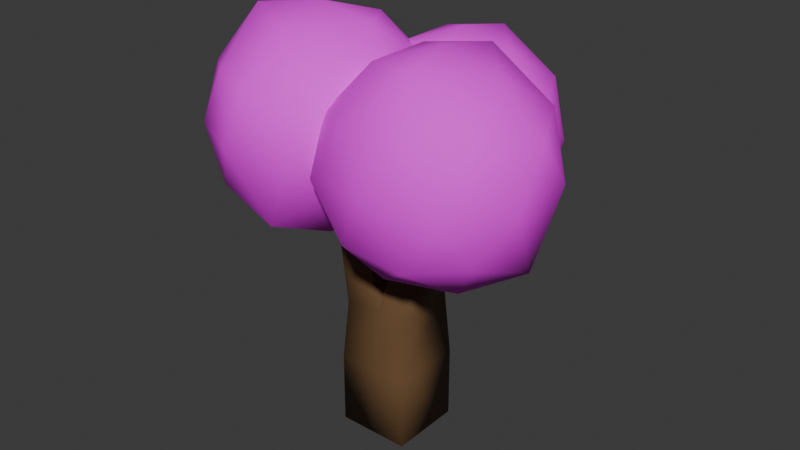 # Source: tree.blend  (saved by Blender 4.3.32; exported with 4.5.12 LTS)
import bpy
from mathutils import Matrix  # noqa: F401  (used for matrix-valued properties, if any)

bpy.ops.wm.read_factory_settings(use_empty=True)
scene = bpy.context.scene
scene.name = 'Scene'

# ---- collections
col_collection = bpy.data.collections.new('Collection'); scene.collection.children.link(col_collection)

# ---- images (referenced by path relative to the original .blend; pixels are not part of the script)
import os
ASSET_DIR = os.environ.get("B2B_ASSET_DIR", "")  # directory of the original .blend (textures are referenced by path, not embedded)
HERE = os.path.dirname(os.path.abspath(__file__))  # packed textures are extracted next to this script under _unpacked/

def load_image(name, relpath, width, height, colorspace="sRGB"):
    """Load a texture the original file referenced (path relative to the .blend, or extracted next to this script)."""
    p = next((c for c in (os.path.join(HERE, relpath), os.path.join(ASSET_DIR, relpath)) if relpath and os.path.exists(c)), "")
    if p:
        img = bpy.data.images.load(p, check_existing=True)
        img.name = name
    else:  # same state as the original file: an image datablock whose file is absent (Cycles renders it pink)
        img = bpy.data.images.new(name, width, height)
        img.source = "FILE"
        img.filepath = "//" + (relpath or name)
    img.colorspace_settings.name = colorspace
    return img
img_tree_jpg = load_image('tree.jpg', 'tree.jpg', 1024, 1024, 'sRGB')

# ---- materials (node trees are filled in below, after node groups)
mat_material = bpy.data.materials.new('Material')
mat_material.alpha_threshold = 0.0
mat_material.roughness = 0.5
mat_material.line_color = (0.0, 0.0, 0.0, 1.0)
mat_material_001 = bpy.data.materials.new('Material.001')

# ---- material node trees
mat_material.use_nodes = True; mat_material.node_tree.nodes.clear()
_N = mat_material.node_tree.nodes; _L = mat_material.node_tree.links
n0 = _N.new('ShaderNodeOutputMaterial'); n0.name = 'Material Output'; n0.location = (300, 300)
n1 = _N.new('ShaderNodeBsdfPrincipled'); n1.name = 'Principled BSDF'; n1.location = (10, 300)
n1.inputs[0].default_value = (0.1503, 0.08082, 0.03554, 1.0)
n1.inputs[3].default_value = 1.45
_L.new(n1.outputs[0], n0.inputs[0])
n0.is_active_output = True
mat_material_001.use_nodes = True; mat_material_001.node_tree.nodes.clear()
_N = mat_material_001.node_tree.nodes; _L = mat_material_001.node_tree.links
n0 = _N.new('ShaderNodeBsdfPrincipled'); n0.name = 'Principled BSDF'; n0.location = (10, 300)
n0.inputs[2].default_value = 0.7992
n1 = _N.new('ShaderNodeOutputMaterial'); n1.name = 'Material Output'; n1.location = (300, 300)
n2 = _N.new('ShaderNodeTexImage'); n2.name = 'Image Texture'; n2.location = (-280, 280)
n2.image = img_tree_jpg
_L.new(n0.outputs[0], n1.inputs[0])
_L.new(n2.outputs[0], n0.inputs[0])
n1.is_active_output = True

# ---- world
world_world = bpy.data.worlds.new('World'); scene.world = world_world
world_world.use_nodes = True; world_world.node_tree.nodes.clear()
_N = world_world.node_tree.nodes; _L = world_world.node_tree.links
n0 = _N.new('ShaderNodeOutputWorld'); n0.name = 'World Output'; n0.location = (300, 300)
n1 = _N.new('ShaderNodeBackground'); n1.name = 'Background'; n1.location = (10, 300)
n1.inputs[0].default_value = (0.05088, 0.05088, 0.05088, 1.0)
_L.new(n1.outputs[0], n0.inputs[0])
n0.is_active_output = True
world_world.color = (0.05088, 0.05088, 0.05088)
world_world.sun_shadow_jitter_overblur = 0.0

# ---- meshes
me_cube = bpy.data.meshes.new('Cube')
me_cube.from_pydata([(1.0, 1.0, 2.029), (1.0, 1.0, 0.02947), (1.0, -1.0, 2.029), (1.0, -1.0, 0.02947), (-1.0, 1.0, 2.029), (-1.0, 1.0, 0.02947), (-1.0, -1.0, 2.029), (-1.0, -1.0, 0.02947), (0.91, -0.8601, 3.742), (-0.86, -0.908, 3.701), (0.86, 0.908, 3.832), (-0.91, 0.8601, 3.791), (0.0, 1.0, 0.02947), (0.0, -1.0, 2.029), (0.0, -1.0, 0.02947), (0.0, 1.0, 2.029), (0.02497, -0.7597, 3.722), (-0.09122, 0.7312, 3.811), (-0.4698, -0.7419, 6.294), (-1.355, -0.7659, 6.274), (-1.405, 1.002, 6.363), (-0.5197, 1.026, 6.384), (1.665, 1.266, 6.62), (1.715, -0.5025, 6.531), (0.7797, 1.242, 6.6), (0.8296, -0.5264, 6.51)], [], [(15, 4, 11, 17), (14, 13, 6, 7), (7, 6, 4, 5), (12, 1, 3, 14), (1, 0, 2, 3), (12, 15, 0, 1), (16, 17, 21, 18), (13, 2, 8, 16), (4, 6, 9, 11), (2, 0, 10, 8), (6, 13, 16, 9), (10, 17, 24, 22), (5, 4, 15, 12), (5, 12, 14, 7), (3, 2, 13, 14), (0, 15, 17, 10), (21, 20, 19, 18), (11, 9, 19, 20), (17, 11, 20, 21), (9, 16, 18, 19), (22, 24, 25, 23), (8, 10, 22, 23), (16, 8, 23, 25), (17, 16, 25, 24)])
me_cube.polygons.foreach_set('use_smooth', [True] * 24)
_uv = me_cube.uv_layers.new(name='UVMap')
_uv.uv.foreach_set('vector', [0.625, 0.375, 0.625, 0.25, 0.625, 0.25, 0.625, 0.375, 0.375, 0.875, 0.625, 0.875, 0.625, 1.0, 0.375, 1.0, 0.375, 0.0, 0.625, 0.0, 0.625, 0.25, 0.375, 0.25, 0.25, 0.5, 0.375, 0.5, 0.375, 0.75, 0.25, 0.75, 0.375, 0.5, 0.625, 0.5, 0.625, 0.75, 0.375, 0.75, 0.375, 0.375, 0.625, 0.375, 0.625, 0.5, 0.375, 0.5, 0.75, 0.75, 0.75, 0.5, 0.75, 0.5, 0.75, 0.75, 0.625, 0.875, 0.625, 0.75, 0.625, 0.75, 0.625, 0.875, 0.625, 0.25, 0.625, 0.0, 0.625, 0.0, 0.625, 0.25, 0.625, 0.75, 0.625, 0.5, 0.625, 0.5, 0.625, 0.75, 0.625, 1.0, 0.625, 0.875, 0.625, 0.875, 0.625, 1.0, 0.625, 0.5, 0.625, 0.375, 0.625, 0.375, 0.625, 0.5, 0.375, 0.25, 0.625, 0.25, 0.625, 0.375, 0.375, 0.375, 0.125, 0.5, 0.25, 0.5, 0.25, 0.75, 0.125, 0.75, 0.375, 0.75, 0.625, 0.75, 0.625, 0.875, 0.375, 0.875, 0.625, 0.5, 0.625, 0.375, 0.625, 0.375, 0.625, 0.5, 0.75, 0.5, 0.875, 0.5, 0.875, 0.75, 0.75, 0.75, 0.625, 0.25, 0.625, 0.0, 0.625, 0.0, 0.625, 0.25, 0.625, 0.375, 0.625, 0.25, 0.625, 0.25, 0.625, 0.375, 0.625, 1.0, 0.625, 0.875, 0.625, 0.875, 0.625, 1.0, 0.625, 0.5, 0.75, 0.5, 0.75, 0.75, 0.625, 0.75, 0.625, 0.75, 0.625, 0.5, 0.625, 0.5, 0.625, 0.75, 0.625, 0.875, 0.625, 0.75, 0.625, 0.75, 0.625, 0.875, 0.75, 0.5, 0.75, 0.75, 0.75, 0.75, 0.75, 0.5])
me_cube.materials.append(mat_material)
me_cube.use_mirror_vertex_groups = False
me_cube.update()
me_icosphere = bpy.data.meshes.new('Icosphere')
me_icosphere.from_pydata([(0.0, 0.0, -1.0), (0.7236, -0.5257, -0.4472), (-0.2764, -0.8506, -0.4472), (-0.8944, 0.0, -0.4472), (-0.2682, 0.8315, -0.4234), (0.7142, 0.4613, -0.2981), (0.2782, -0.856, 0.4497), (-0.7236, -0.5257, 0.4472), (-0.7236, 0.5257, 0.4472), (0.2821, 0.8372, 0.464), (0.9848, -0.08522, 0.4888), (0.00184, -0.005356, 1.002), (-0.1625, -0.5, -0.8507), (0.4253, -0.309, -0.8507), (0.2629, -0.809, -0.5257), (0.8628, 0.01238, -0.6498), (0.4221, 0.2951, -0.8225), (-0.5257, 0.0, -0.8507), (-0.6882, -0.5, -0.5257), (-0.1625, 0.5, -0.8507), (-0.6882, 0.5, -0.5257), (0.2662, 0.7763, -0.4725), (0.9663, -0.3234, 0.007005), (0.9636, 0.283, 0.03061), (-0.01825, -0.9559, 0.07079), (0.5878, -0.809, 0.0), (-0.9511, -0.309, 0.0), (-0.6205, -0.8225, -1.707e-09), (-0.5867, 0.8065, 0.00313), (-0.9511, 0.309, 0.0), (0.5905, 0.7825, 0.04326), (0.09508, 0.896, 0.0689), (0.7041, -0.5163, 0.5336), (-0.2621, -0.8113, 0.5268), (-0.8506, 0.0, 0.5257), (-0.2623, 0.8076, 0.5275), (0.7034, 0.4856, 0.5327), (0.113, -0.5335, 0.9416), (0.5418, -0.01672, 0.8588), (-0.4245, -0.3113, 0.8517), (-0.4253, 0.309, 0.8507), (0.08516, 0.5212, 0.9055)], [], [(0, 13, 12), (1, 13, 15), (0, 12, 17), (0, 17, 19), (0, 19, 16), (1, 15, 22), (2, 14, 24), (3, 18, 26), (4, 20, 28), (5, 21, 30), (1, 22, 25), (2, 24, 27), (3, 26, 29), (4, 28, 31), (5, 30, 23), (6, 32, 37), (7, 33, 39), (8, 34, 40), (9, 35, 41), (10, 36, 38), (38, 41, 11), (38, 36, 41), (36, 9, 41), (41, 40, 11), (41, 35, 40), (35, 8, 40), (40, 39, 11), (40, 34, 39), (34, 7, 39), (39, 37, 11), (39, 33, 37), (33, 6, 37), (37, 38, 11), (37, 32, 38), (32, 10, 38), (23, 36, 10), (23, 30, 36), (30, 9, 36), (31, 35, 9), (31, 28, 35), (28, 8, 35), (29, 34, 8), (29, 26, 34), (26, 7, 34), (27, 33, 7), (27, 24, 33), (24, 6, 33), (25, 32, 6), (25, 22, 32), (22, 10, 32), (30, 31, 9), (30, 21, 31), (21, 4, 31), (28, 29, 8), (28, 20, 29), (20, 3, 29), (26, 27, 7), (26, 18, 27), (18, 2, 27), (24, 25, 6), (24, 14, 25), (14, 1, 25), (22, 23, 10), (22, 15, 23), (15, 5, 23), (16, 21, 5), (16, 19, 21), (19, 4, 21), (19, 20, 4), (19, 17, 20), (17, 3, 20), (17, 18, 3), (17, 12, 18), (12, 2, 18), (15, 16, 5), (15, 13, 16), (13, 0, 16), (12, 14, 2), (12, 13, 14), (13, 1, 14)])
me_icosphere.polygons.foreach_set('use_smooth', [True] * 80)
_uv = me_icosphere.uv_layers.new(name='UVMap')
_uv.uv.foreach_set('vector', [2.574, 1.991, 2.279, 1.481, 2.868, 1.481, 1.984, 0.9706, 1.69, 1.481, 1.395, 0.9706, -2.141, 1.991, -2.436, 1.481, -1.847, 1.481, -0.9625, 1.991, -1.257, 1.481, -0.6678, 1.481, 0.2162, 1.991, -0.07846, 1.481, 0.5109, 1.481, 1.984, 0.9706, 1.395, 0.9706, 1.69, 0.4602, 3.163, 0.9706, 2.574, 0.9706, 2.868, 0.4602, -1.552, 0.9706, -2.141, 0.9706, -1.847, 0.4602, -0.3731, 0.9706, -0.9625, 0.9706, -0.6678, 0.4602, 0.8056, 0.9706, 0.2162, 0.9706, 0.5109, 0.4602, 1.984, 0.9706, 1.69, 0.4602, 2.279, 0.4602, 3.163, 0.9706, 2.868, 0.4602, 3.458, 0.4602, -1.552, 0.9706, -1.847, 0.4602, -1.257, 0.4602, -0.3731, 0.9706, -0.6678, 0.4602, -0.07846, 0.4602, 0.8056, 0.9706, 0.5109, 0.4602, 1.1, 0.4602, 2.574, -0.05018, 1.984, -0.05018, 2.279, -0.5606, 3.752, -0.05018, 3.163, -0.05018, 3.458, -0.5606, -0.9625, -0.05018, -1.552, -0.05018, -1.257, -0.5606, 0.2162, -0.05018, -0.3731, -0.05018, -0.07846, -0.5606, 1.395, -0.05018, 0.8056, -0.05018, 1.1, -0.5606, 1.1, -0.5606, 0.5109, -0.5606, 0.8056, -1.071, 1.1, -0.5606, 0.8056, -0.05018, 0.5109, -0.5606, 0.8056, -0.05018, 0.2162, -0.05018, 0.5109, -0.5606, -0.07846, -0.5606, -0.6678, -0.5606, -0.3731, -1.071, -0.07846, -0.5606, -0.3731, -0.05018, -0.6678, -0.5606, -0.3731, -0.05018, -0.9625, -0.05018, -0.6678, -0.5606, -1.257, -0.5606, -1.847, -0.5606, -1.552, -1.071, -1.257, -0.5606, -1.552, -0.05018, -1.847, -0.5606, -1.552, -0.05018, -2.141, -0.05018, -1.847, -0.5606, 3.458, -0.5606, 2.868, -0.5606, 3.163, -1.071, 3.458, -0.5606, 3.163, -0.05018, 2.868, -0.5606, 3.163, -0.05018, 2.574, -0.05018, 2.868, -0.5606, 2.279, -0.5606, 1.69, -0.5606, 1.984, -1.071, 2.279, -0.5606, 1.984, -0.05018, 1.69, -0.5606, 1.984, -0.05018, 1.395, -0.05018, 1.69, -0.5606, 1.1, 0.4602, 0.8056, -0.05018, 1.395, -0.05018, 1.1, 0.4602, 0.5109, 0.4602, 0.8056, -0.05018, 0.5109, 0.4602, 0.2162, -0.05018, 0.8056, -0.05018, -0.07846, 0.4602, -0.3731, -0.05018, 0.2162, -0.05018, -0.07846, 0.4602, -0.6678, 0.4602, -0.3731, -0.05018, -0.6678, 0.4602, -0.9625, -0.05018, -0.3731, -0.05018, -1.257, 0.4602, -1.552, -0.05018, -0.9625, -0.05018, -1.257, 0.4602, -1.847, 0.4602, -1.552, -0.05018, -1.847, 0.4602, -2.141, -0.05018, -1.552, -0.05018, 3.458, 0.4602, 3.163, -0.05018, 3.752, -0.05018, 3.458, 0.4602, 2.868, 0.4602, 3.163, -0.05018, 2.868, 0.4602, 2.574, -0.05018, 3.163, -0.05018, 2.279, 0.4602, 1.984, -0.05018, 2.574, -0.05018, 2.279, 0.4602, 1.69, 0.4602, 1.984, -0.05018, 1.69, 0.4602, 1.395, -0.05018, 1.984, -0.05018, 0.5109, 0.4602, -0.07846, 0.4602, 0.2162, -0.05018, 0.5109, 0.4602, 0.2162, 0.9706, -0.07846, 0.4602, 0.2162, 0.9706, -0.3731, 0.9706, -0.07846, 0.4602, -0.6678, 0.4602, -1.257, 0.4602, -0.9625, -0.05018, -0.6678, 0.4602, -0.9625, 0.9706, -1.257, 0.4602, -0.9625, 0.9706, -1.552, 0.9706, -1.257, 0.4602, -1.847, 0.4602, -2.436, 0.4602, -2.141, -0.05018, -1.847, 0.4602, -2.141, 0.9706, -2.436, 0.4602, -2.141, 0.9706, -2.731, 0.9706, -2.436, 0.4602, 2.868, 0.4602, 2.279, 0.4602, 2.574, -0.05018, 2.868, 0.4602, 2.574, 0.9706, 2.279, 0.4602, 2.574, 0.9706, 1.984, 0.9706, 2.279, 0.4602, 1.69, 0.4602, 1.1, 0.4602, 1.395, -0.05018, 1.69, 0.4602, 1.395, 0.9706, 1.1, 0.4602, 1.395, 0.9706, 0.8056, 0.9706, 1.1, 0.4602, 0.5109, 1.481, 0.2162, 0.9706, 0.8056, 0.9706, 0.5109, 1.481, -0.07846, 1.481, 0.2162, 0.9706, -0.07846, 1.481, -0.3731, 0.9706, 0.2162, 0.9706, -0.6678, 1.481, -0.9625, 0.9706, -0.3731, 0.9706, -0.6678, 1.481, -1.257, 1.481, -0.9625, 0.9706, -1.257, 1.481, -1.552, 0.9706, -0.9625, 0.9706, -1.847, 1.481, -2.141, 0.9706, -1.552, 0.9706, -1.847, 1.481, -2.436, 1.481, -2.141, 0.9706, -2.436, 1.481, -2.731, 0.9706, -2.141, 0.9706, 1.395, 0.9706, 1.1, 1.481, 0.8056, 0.9706, 1.395, 0.9706, 1.69, 1.481, 1.1, 1.481, 1.69, 1.481, 1.395, 1.991, 1.1, 1.481, 2.868, 1.481, 2.574, 0.9706, 3.163, 0.9706, 2.868, 1.481, 2.279, 1.481, 2.574, 0.9706, 2.279, 1.481, 1.984, 0.9706, 2.574, 0.9706])
me_icosphere.materials.append(mat_material_001)
me_icosphere.update()

# ---- objects
ob_cube = bpy.data.objects.new('Cube', me_cube)
ob_icosphere = bpy.data.objects.new('Icosphere', me_icosphere)
ob_icosphere_001 = bpy.data.objects.new('Icosphere.001', me_icosphere)
ob_icosphere_002 = bpy.data.objects.new('Icosphere.002', me_icosphere)

# ---- transforms, parenting, visibility, modifiers, constraints
ob_cube.location = (0.0, 0.0, 2.98e-08)
ob_cube.scale = (0.3484, 0.3484, 0.3484)
ob_cube.lock_rotations_4d = False
ob_cube.empty_display_type = 'ARROWS'
ob_cube.lineart.crease_threshold = 0.0
ob_icosphere.location = (-0.6123, -0.2232, 2.963)
ob_icosphere.rotation_euler = (0.0, -0.0, -1.377)
ob_icosphere.scale = (1.014, 1.014, 1.014)
ob_icosphere_001.location = (0.7033, -0.3077, 2.899)
ob_icosphere_002.location = (0.1374, 0.7217, 2.766)
ob_icosphere_002.scale = (0.9239, 0.9239, 0.9239)

# ---- collection membership
col_collection.objects.link(ob_cube)
col_collection.objects.link(ob_icosphere)
col_collection.objects.link(ob_icosphere_001)
col_collection.objects.link(ob_icosphere_002)

# ---- scene / render settings (as saved in the file)
scene.frame_start = 1; scene.frame_end = 250; scene.frame_set(1)
scene.render.engine = 'BLENDER_EEVEE_NEXT'
bpy.context.view_layer.update()

# ---- added for rendering (the .blend has no active camera and no usable light): camera, sun
cam_auto = bpy.data.cameras.new('AutoCamera')
cam_auto.lens = 50.0
cam_auto.sensor_width = 36.0
cam_auto.clip_end = 1000.0
ob_auto_camera = bpy.data.objects.new('AutoCamera', cam_auto)
scene.collection.objects.link(ob_auto_camera)
ob_auto_camera.location = (5.53628, -6.60013, 6.44794)
ob_auto_camera.rotation_euler = (1.09748, -7.21219e-08, 0.694738)
scene.camera = ob_auto_camera
light_auto_sun = bpy.data.lights.new('AutoSun', 'SUN')
light_auto_sun.energy = 3.0
light_auto_sun.angle = 0.0523599
ob_auto_sun = bpy.data.objects.new('AutoSun', light_auto_sun)
scene.collection.objects.link(ob_auto_sun)
ob_auto_sun.rotation_euler = (0.872665, 0.174533, 0.523599)
bpy.context.view_layer.update()
